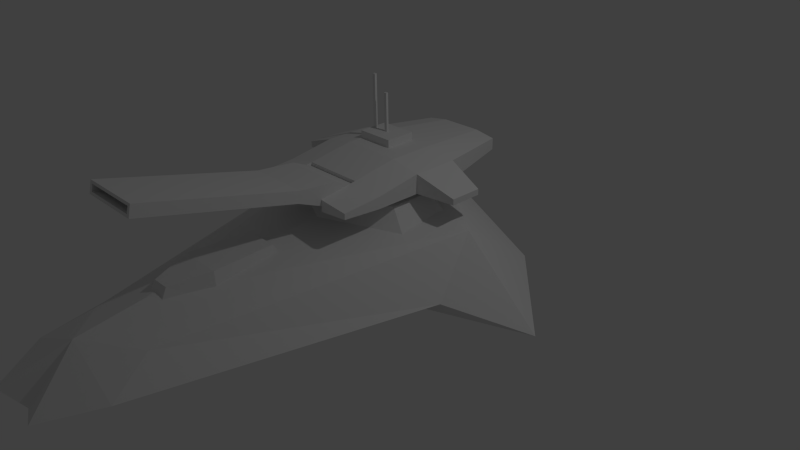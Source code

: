 # Source: HOVERTANK_1.blend  (saved by Blender 2.74.0; exported with 4.5.12 LTS)
import bpy
from mathutils import Matrix  # noqa: F401  (used for matrix-valued properties, if any)

bpy.ops.wm.read_factory_settings(use_empty=True)
scene = bpy.context.scene
scene.name = 'Scene'

# ---- collections
col_collection_1 = bpy.data.collections.new('Collection 1'); scene.collection.children.link(col_collection_1)

# ---- materials (node trees are filled in below, after node groups)
mat_material = bpy.data.materials.new('Material')
mat_material.alpha_threshold = 0.0
mat_material.use_transparent_shadow = False
mat_material.roughness = 0.5
mat_material.line_color = (0.0, 0.0, 0.0, 1.0)

# ---- material node trees

# ---- world
world_world = bpy.data.worlds.new('World'); scene.world = world_world
world_world.color = (0.05088, 0.05088, 0.05088)
world_world.use_sun_shadow = False
world_world.sun_shadow_jitter_overblur = 0.0
world_world.cycles.sampling_method = 'MANUAL'
world_world.cycles.sample_map_resolution = 256

# ---- cameras
cam_camera = bpy.data.cameras.new('Camera')
cam_camera.clip_end = 100.0
cam_camera.lens = 35.0
cam_camera.sensor_width = 32.0
cam_camera.sensor_height = 18.0
cam_camera.ortho_scale = 7.314
cam_camera.dof.focus_distance = 0.0
cam_camera.dof.aperture_fstop = 128.0

# ---- lights
light_lamp = bpy.data.lights.new('Lamp', 'POINT')
light_lamp.transmission_factor = 0.0
light_lamp.cutoff_distance = 30.0
light_lamp.energy = 100.0
light_lamp.shadow_buffer_clip_start = 1.001
light_lamp.shadow_soft_size = 0.1
light_lamp.shadow_maximum_resolution = 0.006
light_lamp.use_absolute_resolution = True
light_lamp.cycles.use_multiple_importance_sampling = False

# ---- meshes
me_cube_002 = bpy.data.meshes.new('Cube.002')
me_cube_002.from_pydata([(-0.4325, 0.008032, -0.1009), (-0.4325, 0.008032, 0.1991), (0.3675, 0.008032, -0.1009), (0.3675, 0.008032, 0.1991), (-0.4325, -0.492, -0.02589), (-0.4325, -0.492, 0.1241), (0.3675, -0.492, 0.1241), (0.3675, -0.492, -0.02589), (-0.4325, 0.508, -0.01089), (-0.4325, 0.508, 0.1091), (0.3675, 0.508, 0.1091), (0.3675, 0.508, -0.01089), (-0.4325, -2.492, -0.02589), (-0.4325, -2.492, 0.1241), (0.3675, -2.492, 0.1241), (0.3675, -2.492, -0.02589), (-0.3925, -2.492, 0.008614), (-0.3925, -2.492, 0.08961), (0.3275, -2.492, 0.08961), (0.3275, -2.492, 0.008614), (-0.3925, -1.492, 0.008614), (-0.3925, -1.492, 0.08961), (0.3275, -1.492, 0.08961), (0.3275, -1.492, 0.008614)], [], [(3, 2, 11, 10), (6, 5, 13, 14), (0, 2, 7, 4), (2, 3, 6, 7), (3, 1, 5, 6), (1, 0, 4, 5), (10, 11, 8, 9), (1, 3, 10, 9), (0, 1, 9, 8), (2, 0, 8, 11), (12, 15, 19, 16), (5, 4, 12, 13), (4, 7, 15, 12), (7, 6, 14, 15), (16, 19, 23, 20), (15, 14, 18, 19), (14, 13, 17, 18), (13, 12, 16, 17), (22, 21, 20, 23), (19, 18, 22, 23), (18, 17, 21, 22), (17, 16, 20, 21)])
_uv = me_cube_002.uv_layers.new(name='UVMap')
_uv.uv.foreach_set('vector', [0.1374, 0.8292, 0.1374, 0.8721, 0.06576, 0.8593, 0.06576, 0.8421, 0.209, 0.9926, 0.209, 0.8781, 0.4953, 0.8781, 0.4953, 0.9926, 0.1373, 0.8781, 0.1373, 0.9927, 0.2089, 0.9927, 0.2089, 0.8781, 0.1374, 0.8721, 0.1374, 0.8292, 0.2089, 0.8399, 0.2089, 0.8614, 0.1374, 0.9926, 0.1374, 0.8781, 0.209, 0.8781, 0.209, 0.9926, 0.1374, 0.8292, 0.1374, 0.8721, 0.2089, 0.8614, 0.2089, 0.8399, 0.04047, 0.9921, 0.05766, 0.9921, 0.05766, 0.8775, 0.04048, 0.8775, 0.1374, 0.8781, 0.1374, 0.9926, 0.06576, 0.9926, 0.06576, 0.8781, 0.1374, 0.8721, 0.1374, 0.8292, 0.06576, 0.8421, 0.06576, 0.8593, 0.1373, 0.9927, 0.1373, 0.8781, 0.06572, 0.8781, 0.06572, 0.9927, 0.5241, 0.8782, 0.5241, 0.9927, 0.5192, 0.987, 0.5192, 0.8839, 0.2089, 0.8399, 0.2089, 0.8614, 0.4953, 0.8614, 0.4953, 0.8399, 0.2089, 0.8781, 0.2089, 0.9927, 0.4953, 0.9927, 0.4953, 0.8781, 0.2089, 0.8614, 0.2089, 0.8399, 0.4953, 0.8399, 0.4953, 0.8614, 0.227, 0.7115, 0.227, 0.8146, 0.08383, 0.8146, 0.08383, 0.7115, 0.5241, 0.9927, 0.5027, 0.9927, 0.5076, 0.987, 0.5192, 0.987, 0.5027, 0.9927, 0.5027, 0.8782, 0.5076, 0.8839, 0.5076, 0.987, 0.5027, 0.8782, 0.5241, 0.8782, 0.5192, 0.8839, 0.5076, 0.8839, 0.06696, 0.8151, 0.06696, 0.712, 0.07856, 0.712, 0.07856, 0.8151, 0.08345, 0.6965, 0.08345, 0.7081, 0.2266, 0.7081, 0.2266, 0.6965, 0.2273, 0.8146, 0.2273, 0.7115, 0.08409, 0.7115, 0.08409, 0.8146, 0.08335, 0.7081, 0.08335, 0.6965, 0.2265, 0.6965, 0.2265, 0.7081])
me_cube_002.materials.append(mat_material)
me_cube_002.use_remesh_preserve_volume = False
me_cube_002.use_remesh_preserve_attributes = False
me_cube_002.use_mirror_vertex_groups = False
me_cube_002.update()
me_cube_001 = bpy.data.meshes.new('Cube.001')
me_cube_001.from_pydata([(-0.3874, -0.8878, -0.206), (-0.3874, -0.8878, 0.09402), (-0.3874, -0.2878, -0.206), (-0.3874, -0.2878, 0.194), (0.4126, -0.8878, -0.206), (0.4126, -0.8878, 0.09402), (0.4126, -0.2878, -0.206), (0.4126, -0.2878, 0.194), (0.8126, -0.2878, 0.119), (0.8126, -0.2878, -0.131), (0.8126, -0.8878, 0.01902), (0.8126, -0.8878, -0.131), (-0.7874, -0.8878, -0.131), (-0.7874, -0.8878, 0.01902), (-0.7874, -0.2878, 0.119), (-0.7874, -0.2878, -0.131), (-0.3874, -1.388, -0.131), (-0.3874, -1.388, 0.01902), (0.4126, -1.388, 0.01902), (0.4126, -1.388, -0.131), (0.8126, -1.388, -0.01848), (0.8126, -1.388, -0.09348), (-0.7874, -1.388, -0.09348), (-0.7874, -1.388, -0.01848), (-0.3874, 0.3122, 0.194), (-0.3874, 0.3122, -0.206), (0.4126, 0.3122, 0.194), (0.4126, 0.3122, -0.206), (0.8126, 0.3122, 0.119), (0.8126, 0.3122, -0.131), (-0.7874, 0.3122, 0.119), (-0.7874, 0.3122, -0.131), (-0.2674, 1.312, 0.114), (-0.2674, 1.312, -0.126), (0.2926, 1.312, 0.114), (0.2926, 1.312, -0.126), (0.5726, 1.312, 0.06902), (0.5726, 1.312, -0.08098), (-0.5474, 1.312, 0.06902), (-0.5474, 1.312, -0.08098), (-1.287, -0.1978, -0.06848), (-1.287, -0.1978, -0.1435), (-1.287, 0.2222, -0.06848), (-1.287, 0.2222, -0.1435), (1.313, 0.2222, -0.06848), (1.313, -0.1978, -0.06848), (1.313, -0.1978, -0.1435), (1.313, 0.2222, -0.1435), (-0.3874, -0.08778, 0.194), (0.1126, -0.08778, 0.194), (-0.3874, 0.3122, 0.194), (0.1126, 0.3122, 0.194), (-0.3874, -0.08778, 0.294), (0.1126, -0.08778, 0.294), (-0.3874, 0.3122, 0.294), (0.1126, 0.3122, 0.294), (-0.3574, 0.09622, 0.194), (-0.3174, 0.09622, 0.194), (-0.3574, 0.1282, 0.194), (-0.3174, 0.1282, 0.194), (-0.3574, 0.09622, 0.994), (-0.3174, 0.09622, 0.994), (-0.3574, 0.1282, 0.994), (-0.3174, 0.1282, 0.994), (-0.1574, 0.09622, 0.194), (-0.1174, 0.09622, 0.194), (-0.1574, 0.1282, 0.194), (-0.1174, 0.1282, 0.194), (-0.1574, 0.09622, 0.794), (-0.1174, 0.09622, 0.794), (-0.1574, 0.1282, 0.794), (-0.1174, 0.1282, 0.794)], [], [(2, 0, 12, 15), (7, 8, 28, 26), (7, 5, 10, 8), (5, 1, 0, 4), (0, 2, 6, 4), (5, 7, 3, 1), (8, 10, 11, 9), (6, 2, 25, 27), (10, 5, 18, 20), (4, 6, 9, 11), (13, 14, 15, 12), (1, 3, 14, 13), (8, 9, 46, 45), (1, 13, 23, 17), (18, 19, 21, 20), (16, 17, 23, 22), (11, 10, 20, 21), (4, 11, 21, 19), (5, 4, 19, 18), (12, 0, 16, 22), (0, 1, 17, 16), (13, 12, 22, 23), (30, 24, 32, 38), (28, 29, 37, 36), (29, 27, 35, 37), (14, 3, 24, 30), (3, 7, 26, 24), (31, 15, 41, 43), (9, 6, 27, 29), (2, 15, 31, 25), (32, 34, 35, 33), (35, 34, 36, 37), (32, 33, 39, 38), (31, 30, 38, 39), (26, 28, 36, 34), (27, 25, 33, 35), (24, 26, 34, 32), (25, 31, 39, 33), (41, 40, 42, 43), (30, 31, 43, 42), (15, 14, 40, 41), (14, 30, 42, 40), (45, 46, 47, 44), (29, 28, 44, 47), (28, 8, 45, 44), (9, 29, 47, 46), (48, 50, 51, 49), (52, 53, 55, 54), (49, 51, 55, 53), (48, 49, 53, 52), (50, 48, 52, 54), (51, 50, 54, 55), (56, 58, 59, 57), (60, 61, 63, 62), (58, 56, 60, 62), (59, 58, 62, 63), (57, 59, 63, 61), (56, 57, 61, 60), (64, 66, 67, 65), (68, 69, 71, 70), (66, 64, 68, 70), (67, 66, 70, 71), (65, 67, 71, 69), (64, 65, 69, 68)])
_uv = me_cube_001.uv_layers.new(name='UVMap')
_uv.uv.foreach_set('vector', [0.7152, 0.7237, 0.6956, 0.7236, 0.6956, 0.7103, 0.7152, 0.7104, 0.8387, 0.6735, 0.8026, 0.6738, 0.8025, 0.6203, 0.8386, 0.6205, 0.8387, 0.6735, 0.8381, 0.7274, 0.8018, 0.728, 0.8026, 0.6738, 0.8624, 0.9044, 0.7703, 0.9044, 0.7703, 0.8699, 0.8624, 0.8699, 0.6956, 0.7236, 0.7152, 0.7237, 0.7152, 0.7497, 0.6956, 0.7497, 0.8381, 0.7274, 0.8387, 0.6735, 0.9092, 0.6737, 0.9094, 0.7277, 0.8017, 0.8574, 0.7546, 0.8495, 0.7546, 0.8378, 0.8017, 0.8378, 0.7152, 0.7497, 0.7152, 0.7237, 0.7347, 0.7237, 0.7347, 0.7497, 0.8018, 0.728, 0.8381, 0.7274, 0.8376, 0.7724, 0.8018, 0.7726, 0.6956, 0.7497, 0.7152, 0.7497, 0.7152, 0.763, 0.6956, 0.763, 0.7546, 0.8495, 0.8017, 0.8574, 0.8017, 0.8378, 0.7546, 0.8378, 0.9094, 0.7277, 0.9092, 0.6737, 0.9453, 0.6742, 0.9458, 0.7285, 0.9084, 0.9073, 0.9084, 0.8785, 0.9659, 0.877, 0.9659, 0.8857, 0.9094, 0.7277, 0.9458, 0.7285, 0.9455, 0.7733, 0.9097, 0.7728, 0.8624, 0.8958, 0.8624, 0.8785, 0.9084, 0.8828, 0.9084, 0.8914, 0.7703, 0.8785, 0.7703, 0.8958, 0.7242, 0.8914, 0.7242, 0.8828, 0.7546, 0.8378, 0.7546, 0.8495, 0.7153, 0.8466, 0.7153, 0.8407, 0.6956, 0.7497, 0.6956, 0.763, 0.6792, 0.7633, 0.6791, 0.7502, 0.7046, 0.8076, 0.7046, 0.8343, 0.6602, 0.8276, 0.6602, 0.8143, 0.6956, 0.7103, 0.6956, 0.7236, 0.6791, 0.7231, 0.6793, 0.71, 0.7046, 0.8078, 0.7046, 0.8345, 0.6602, 0.8278, 0.6602, 0.8145, 0.7546, 0.8495, 0.7546, 0.8378, 0.7153, 0.8407, 0.7153, 0.8466, 0.9457, 0.6206, 0.9094, 0.6206, 0.8991, 0.5313, 0.9245, 0.5311, 0.8489, 0.8574, 0.8489, 0.8378, 0.9275, 0.8417, 0.9275, 0.8535, 0.7347, 0.7629, 0.7347, 0.7497, 0.7673, 0.7459, 0.7674, 0.7551, 0.9453, 0.6742, 0.9092, 0.6737, 0.9094, 0.6206, 0.9457, 0.6206, 0.9092, 0.6737, 0.8387, 0.6735, 0.8386, 0.6205, 0.9094, 0.6206, 0.7348, 0.7105, 0.7152, 0.7104, 0.7182, 0.6941, 0.732, 0.6941, 0.7152, 0.763, 0.7152, 0.7497, 0.7347, 0.7497, 0.7347, 0.7629, 0.7152, 0.7237, 0.7152, 0.7104, 0.7348, 0.7105, 0.7347, 0.7237, 0.778, 0.9509, 0.852, 0.9509, 0.852, 0.9192, 0.778, 0.9192, 0.852, 0.9192, 0.852, 0.9509, 0.8891, 0.945, 0.8891, 0.9251, 0.778, 0.9509, 0.778, 0.9192, 0.741, 0.9251, 0.741, 0.945, 0.8489, 0.8378, 0.8489, 0.8574, 0.9275, 0.8535, 0.9275, 0.8417, 0.8386, 0.6205, 0.8025, 0.6203, 0.8238, 0.5311, 0.8491, 0.5313, 0.7347, 0.7497, 0.7347, 0.7237, 0.7673, 0.7276, 0.7673, 0.7459, 0.9094, 0.6206, 0.8386, 0.6205, 0.8491, 0.5313, 0.8991, 0.5313, 0.7347, 0.7237, 0.7348, 0.7105, 0.7674, 0.7183, 0.7673, 0.7276, 0.8088, 0.8368, 0.8088, 0.8427, 0.8418, 0.8427, 0.8418, 0.8368, 0.7093, 0.9516, 0.7093, 0.9185, 0.6432, 0.9169, 0.6432, 0.9268, 0.7242, 0.8785, 0.7242, 0.9073, 0.6667, 0.8857, 0.6667, 0.877, 0.9453, 0.6742, 0.9457, 0.6206, 0.9934, 0.6289, 0.9931, 0.6665, 0.8088, 0.8427, 0.8088, 0.8368, 0.8418, 0.8368, 0.8418, 0.8427, 0.9208, 0.9185, 0.9208, 0.9516, 0.9869, 0.9268, 0.9869, 0.9169, 0.8025, 0.6203, 0.8026, 0.6738, 0.755, 0.6658, 0.7549, 0.6284, 0.7152, 0.763, 0.7347, 0.7629, 0.7319, 0.7792, 0.7182, 0.7793, 0.06433, 0.5877, 0.06433, 0.672, 0.1697, 0.672, 0.1697, 0.5877, 0.06433, 0.5877, 0.1697, 0.5877, 0.1697, 0.672, 0.06433, 0.672, 0.1705, 0.6718, 0.1705, 0.5875, 0.1916, 0.5875, 0.1916, 0.6718, 0.06433, 0.5648, 0.1697, 0.5648, 0.1697, 0.5859, 0.06433, 0.5859, 0.1705, 0.5875, 0.1705, 0.6718, 0.1916, 0.6718, 0.1916, 0.5875, 0.1697, 0.5648, 0.06433, 0.5648, 0.06433, 0.5859, 0.1697, 0.5859, 0.4618, 0.7874, 0.4695, 0.7874, 0.4695, 0.7778, 0.4618, 0.7778, 0.4618, 0.7874, 0.4618, 0.7778, 0.4695, 0.7778, 0.4695, 0.7874, 0.2627, 0.7639, 0.2627, 0.7716, 0.4556, 0.7716, 0.4556, 0.7639, 0.2635, 0.7778, 0.2635, 0.7874, 0.4563, 0.7874, 0.4563, 0.7778, 0.2627, 0.7716, 0.2627, 0.7639, 0.4556, 0.7639, 0.4556, 0.7716, 0.2635, 0.7874, 0.2635, 0.7778, 0.4563, 0.7778, 0.4563, 0.7874, 0.4626, 0.7736, 0.4703, 0.7736, 0.4703, 0.764, 0.4626, 0.764, 0.4626, 0.7736, 0.4626, 0.764, 0.4703, 0.764, 0.4703, 0.7736, 0.2627, 0.7639, 0.2627, 0.7716, 0.4074, 0.7716, 0.4074, 0.7639, 0.2627, 0.7946, 0.2627, 0.8043, 0.4074, 0.8043, 0.4074, 0.7946, 0.2627, 0.7716, 0.2627, 0.7639, 0.4074, 0.7639, 0.4074, 0.7716, 0.2627, 0.8043, 0.2627, 0.7946, 0.4074, 0.7946, 0.4074, 0.8043])
me_cube_001.materials.append(mat_material)
me_cube_001.use_remesh_preserve_volume = False
me_cube_001.use_remesh_preserve_attributes = False
me_cube_001.use_mirror_vertex_groups = False
me_cube_001.update()
me_cube = bpy.data.meshes.new('Cube')
me_cube.from_pydata([(-0.35, -2.5, 0.5), (-0.28, -2.473, 0.84), (-0.28, -1.5, 0.5), (-0.224, -1.673, 0.84), (0.35, -2.5, 0.5), (0.28, -2.473, 0.84), (0.28, -1.5, 0.5), (0.224, -1.673, 0.84), (-0.14, -3.1, 0.5), (-0.112, -2.953, 0.77), (0.112, -2.953, 0.77), (0.14, -3.1, 0.5), (-1.0, -0.4, 0.7), (-0.7, -0.28, 1.0), (-1.0, 0.4, 0.7), (-0.7, 0.28, 1.0), (1.0, -0.4, 0.7), (0.7, -0.28, 1.0), (1.0, 0.4, 0.7), (0.7, 0.28, 1.0), (0.0, 0.7, 1.0), (0.0, 1.0, 0.7), (0.0, -0.7, 1.0), (0.0, -1.0, 0.7), (2.64, -8.047e-08, 0.0), (0.8, -4.0, 0.2), (-0.8, -4.0, 0.2), (-2.64, 3.785e-07, 0.0), (1.4, 0.25, 0.755), (0.56, -3.45, 0.445), (-0.56, -3.45, 0.445), (-1.4, 0.25, 0.755), (1.987e-07, 2.0, 0.0), (-4.371e-08, -4.5, 0.0), (7.947e-08, 1.25, 0.855), (-3.775e-07, -3.95, 0.545), (-2.481e-08, 0.3053, 0.9109), (-3.531e-07, -3.156, 0.6703), (1.68, -0.5, 0.2), (-1.68, -0.5, 0.2), (7.749e-08, -1.25, 0.0), (-1.5, 1.2, 0.1), (1.5, 1.2, 0.1), (0.7, -0.875, 0.1), (-0.7, -0.875, 0.1), (1.381e-07, 0.375, 0.0), (-1.105, 0.3125, 0.1), (1.105, 0.3125, 0.1), (-0.4, -4.65, 0.1), (0.4, -4.65, 0.1)], [], [(1, 3, 2, 0), (3, 7, 6, 2), (7, 5, 4, 6), (4, 5, 10, 11), (5, 7, 3, 1), (10, 9, 8, 11), (1, 0, 8, 9), (5, 1, 9, 10), (13, 15, 14, 12), (20, 19, 18, 21), (19, 17, 16, 18), (22, 20, 15, 13), (15, 20, 21, 14), (22, 13, 12, 23), (17, 19, 20, 22), (17, 22, 23, 16), (38, 25, 49, 43), (30, 35, 37), (24, 28, 38), (33, 35, 48), (26, 30, 39), (31, 41, 27), (32, 34, 42), (33, 49, 35), (35, 29, 37), (34, 31, 36), (28, 34, 36), (25, 29, 35), (35, 30, 26), (36, 31, 37), (29, 28, 37), (31, 30, 37), (28, 36, 37), (49, 25, 35), (46, 44, 39, 27), (28, 29, 38), (39, 31, 27), (47, 43, 40, 45), (42, 24, 47), (34, 32, 41), (28, 24, 42), (32, 45, 46, 41), (42, 47, 45, 32), (24, 38, 43, 47), (41, 46, 27), (35, 26, 48), (43, 49, 33, 40), (44, 48, 26, 39), (45, 40, 44, 46), (40, 33, 48, 44), (34, 28, 42), (31, 34, 41), (29, 25, 38), (30, 31, 39)])
_uv = me_cube.uv_layers.new(name='UVMap')
_uv.uv.foreach_set('vector', [0.8855, 0.1124, 0.8925, 0.2124, 0.88, 0.2499, 0.8699, 0.1052, 0.8925, 0.2124, 0.9485, 0.2124, 0.9611, 0.2499, 0.88, 0.2499, 0.9485, 0.2124, 0.9555, 0.1124, 0.9712, 0.1052, 0.9611, 0.2499, 0.9712, 0.1052, 0.9555, 0.1124, 0.9345, 0.05245, 0.9408, 0.01832, 0.9555, 0.1124, 0.9485, 0.2124, 0.8925, 0.2124, 0.8855, 0.1124, 0.9345, 0.05245, 0.9065, 0.05245, 0.9003, 0.01832, 0.9408, 0.01832, 0.8855, 0.1124, 0.8699, 0.1052, 0.9003, 0.01832, 0.9065, 0.05245, 0.9555, 0.1124, 0.8855, 0.1124, 0.9065, 0.05245, 0.9345, 0.05245, 0.05368, 0.07414, 0.05368, 0.1339, 0.02054, 0.1553, 0.02054, 0.06991, 0.131, 0.1787, 0.2084, 0.1339, 0.2415, 0.1553, 0.131, 0.2193, 0.2084, 0.1339, 0.2084, 0.07414, 0.2415, 0.06991, 0.2415, 0.1553, 0.131, 0.02932, 0.131, 0.1787, 0.05368, 0.1339, 0.05368, 0.07414, 0.05368, 0.1339, 0.131, 0.1787, 0.131, 0.2193, 0.02054, 0.1553, 0.131, 0.02932, 0.05368, 0.07414, 0.02054, 0.06991, 0.131, 0.005884, 0.2084, 0.07414, 0.2084, 0.1339, 0.131, 0.1787, 0.131, 0.02932, 0.2084, 0.07414, 0.131, 0.02932, 0.131, 0.005884, 0.2415, 0.06991, 0.543, 0.6144, 0.09828, 0.5031, 0.01595, 0.4504, 0.4955, 0.4892, 0.1768, 0.2784, 0.1091, 0.3489, 0.2126, 0.3577, 0.6391, 0.02329, 0.6522, 0.207, 0.5544, 0.1359, 0.01062, 0.3338, 0.1091, 0.3489, 0.01454, 0.2774, 0.1048, 0.2366, 0.1768, 0.2784, 0.5543, 0.136, 0.6523, 0.2069, 0.7924, 0.1684, 0.6389, 0.02325, 0.9189, 0.3469, 0.7777, 0.3838, 0.7924, 0.1687, 0.0103, 0.3327, 0.01433, 0.2763, 0.1088, 0.3479, 0.1088, 0.3479, 0.1766, 0.2776, 0.2123, 0.3569, 0.7781, 0.3835, 0.6523, 0.2069, 0.6557, 0.3838, 0.6522, 0.207, 0.7777, 0.3838, 0.6553, 0.3838, 0.1047, 0.2357, 0.1766, 0.2776, 0.1088, 0.3479, 0.1091, 0.3489, 0.1768, 0.2784, 0.1048, 0.2366, 0.6557, 0.3838, 0.6523, 0.2069, 0.2126, 0.3577, 0.1766, 0.2776, 0.6522, 0.207, 0.2123, 0.3569, 0.6523, 0.2069, 0.1768, 0.2784, 0.2126, 0.3577, 0.6522, 0.207, 0.6553, 0.3838, 0.2123, 0.3569, 0.01433, 0.2763, 0.1047, 0.2357, 0.1088, 0.3479, 0.647, 0.5411, 0.4955, 0.4897, 0.543, 0.6148, 0.6098, 0.7363, 0.6522, 0.207, 0.1766, 0.2776, 0.5544, 0.1359, 0.5543, 0.136, 0.6523, 0.2069, 0.6389, 0.02325, 0.647, 0.5407, 0.4955, 0.4892, 0.448, 0.3993, 0.6544, 0.3993, 0.7605, 0.59, 0.6098, 0.7371, 0.647, 0.5407, 0.7781, 0.3835, 0.9193, 0.3463, 0.7924, 0.1684, 0.6522, 0.207, 0.6391, 0.02329, 0.7924, 0.1687, 0.8612, 0.3985, 0.6544, 0.3997, 0.647, 0.5411, 0.7605, 0.5904, 0.7605, 0.59, 0.647, 0.5407, 0.6544, 0.3993, 0.8611, 0.3981, 0.6098, 0.7371, 0.543, 0.6144, 0.4955, 0.4892, 0.647, 0.5407, 0.7605, 0.5904, 0.647, 0.5411, 0.6098, 0.7363, 0.1091, 0.3489, 0.1048, 0.2366, 0.01454, 0.2774, 0.4955, 0.4892, 0.01595, 0.4504, 0.03516, 0.3981, 0.448, 0.3993, 0.4955, 0.4897, 0.01598, 0.4508, 0.09831, 0.5035, 0.543, 0.6148, 0.6544, 0.3997, 0.448, 0.3997, 0.4955, 0.4897, 0.647, 0.5411, 0.448, 0.3997, 0.03518, 0.3985, 0.01598, 0.4508, 0.4955, 0.4897, 0.7777, 0.3838, 0.6522, 0.207, 0.7924, 0.1687, 0.6523, 0.2069, 0.7781, 0.3835, 0.7924, 0.1684, 0.1766, 0.2776, 0.1047, 0.2357, 0.5544, 0.1359, 0.1768, 0.2784, 0.6523, 0.2069, 0.5543, 0.136])
me_cube.materials.append(mat_material)
me_cube.use_remesh_preserve_volume = False
me_cube.use_remesh_preserve_attributes = False
me_cube.use_mirror_vertex_groups = False
me_cube.update()

# ---- objects
ob_cube_002 = bpy.data.objects.new('Cube.002', me_cube_002)
ob_cube_001 = bpy.data.objects.new('Cube.001', me_cube_001)
ob_cube = bpy.data.objects.new('Cube', me_cube)
ob_lamp = bpy.data.objects.new('Lamp', light_lamp)
ob_camera = bpy.data.objects.new('Camera', cam_camera)

# ---- transforms, parenting, visibility, modifiers, constraints
ob_cube_002.location = (0.03254, -0.9324, 1.216)
ob_cube_002.rotation_euler = (-0.2443, 0.0, 0.0)
ob_cube_002.lock_rotations_4d = False
ob_cube_002.empty_display_type = 'ARROWS'
ob_cube_002.lineart.crease_threshold = 0.0
ob_cube_001.location = (-0.01258, 0.2878, 1.238)
ob_cube_001.lock_rotations_4d = False
ob_cube_001.empty_display_type = 'ARROWS'
ob_cube_001.lineart.crease_threshold = 0.0
ob_cube.location = (0.0, 0.0, 0.0)
ob_cube.lock_rotations_4d = False
ob_cube.empty_display_type = 'ARROWS'
ob_cube.lineart.crease_threshold = 0.0
ob_lamp.location = (4.076, 1.005, 5.904)
ob_lamp.rotation_euler = (0.6503, 0.05522, 1.866)
ob_lamp.lock_rotations_4d = False
ob_lamp.empty_display_type = 'ARROWS'
ob_lamp.color = (0.0, 0.0, 0.0, 0.0)
ob_lamp.lineart.crease_threshold = 0.0
ob_camera.location = (7.481, -6.508, 5.344)
ob_camera.rotation_euler = (1.109, 0.01082, 0.8149)
ob_camera.lock_rotations_4d = False
ob_camera.empty_display_type = 'ARROWS'
ob_camera.color = (0.0, 0.0, 0.0, 0.0)
ob_camera.display_type = 'WIRE'
ob_camera.lineart.crease_threshold = 0.0

# ---- collection membership
col_collection_1.objects.link(ob_cube_002)
col_collection_1.objects.link(ob_cube_001)
col_collection_1.objects.link(ob_cube)
col_collection_1.objects.link(ob_lamp)
col_collection_1.objects.link(ob_camera)

# ---- scene / render settings (as saved in the file)
scene.camera = ob_camera
scene.frame_start = 1; scene.frame_end = 250; scene.frame_set(1)
scene.render.engine = 'BLENDER_EEVEE_NEXT'
scene.render.resolution_percentage = 50
scene.render.dither_intensity = 0.0
scene.cycles.use_denoising = False
scene.cycles.samples = 10
scene.cycles.sampling_pattern = 'TABULATED_SOBOL'
scene.cycles.light_sampling_threshold = 0.0
scene.cycles.use_adaptive_sampling = False
scene.cycles.use_light_tree = False
scene.cycles.blur_glossy = 0.0
scene.cycles.pixel_filter_type = 'GAUSSIAN'
scene.cycles.sample_clamp_indirect = 0.0
scene.view_settings.view_transform = 'Standard'
bpy.context.view_layer.update()
